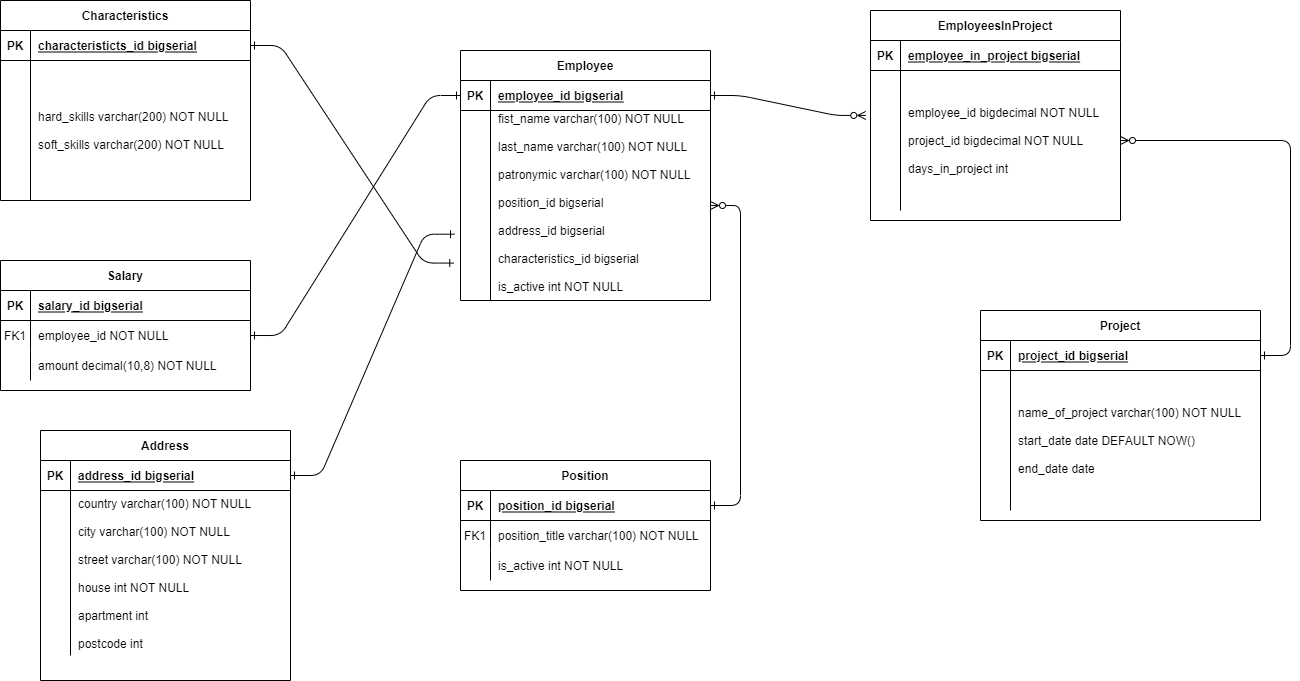

The diagram above was exported from draw.io. Its source (the exported page's mxGraphModel, read from the mxfile embedded in the PNG):
<mxGraphModel dx="1278" dy="489" grid="1" gridSize="10" guides="1" tooltips="1" connect="1" arrows="1" fold="1" page="1" pageScale="1" pageWidth="850" pageHeight="1100" math="0" shadow="0" extFonts="Permanent Marker^https://fonts.googleapis.com/css?family=Permanent+Marker">
  <root>
    <mxCell id="0" />
    <mxCell id="1" parent="0" />
    <mxCell id="7GmUtwMdNmgi5wlRqA6f-62" value="" style="edgeStyle=entityRelationEdgeStyle;endArrow=ERone;startArrow=ERzeroToMany;endFill=0;startFill=0;exitX=1;exitY=0.5;exitDx=0;exitDy=0;entryX=1;entryY=0.5;entryDx=0;entryDy=0;" edge="1" parent="1" source="7GmUtwMdNmgi5wlRqA6f-88" target="7GmUtwMdNmgi5wlRqA6f-65">
      <mxGeometry width="100" height="100" relative="1" as="geometry">
        <mxPoint x="780" y="243" as="sourcePoint" />
        <mxPoint x="780" y="540" as="targetPoint" />
      </mxGeometry>
    </mxCell>
    <mxCell id="7GmUtwMdNmgi5wlRqA6f-63" value="" style="edgeStyle=entityRelationEdgeStyle;endArrow=ERone;startArrow=ERone;endFill=0;startFill=0;exitX=0;exitY=0.5;exitDx=0;exitDy=0;" edge="1" parent="1" source="7GmUtwMdNmgi5wlRqA6f-85" target="7GmUtwMdNmgi5wlRqA6f-78">
      <mxGeometry width="100" height="100" relative="1" as="geometry">
        <mxPoint x="340" y="190" as="sourcePoint" />
        <mxPoint x="470" y="215" as="targetPoint" />
      </mxGeometry>
    </mxCell>
    <mxCell id="7GmUtwMdNmgi5wlRqA6f-64" value="Position" style="shape=table;startSize=30;container=1;collapsible=1;childLayout=tableLayout;fixedRows=1;rowLines=0;fontStyle=1;align=center;resizeLast=1;" vertex="1" parent="1">
      <mxGeometry x="520" y="500" width="250" height="130" as="geometry" />
    </mxCell>
    <mxCell id="7GmUtwMdNmgi5wlRqA6f-65" value="" style="shape=partialRectangle;collapsible=0;dropTarget=0;pointerEvents=0;fillColor=none;points=[[0,0.5],[1,0.5]];portConstraint=eastwest;top=0;left=0;right=0;bottom=1;" vertex="1" parent="7GmUtwMdNmgi5wlRqA6f-64">
      <mxGeometry y="30" width="250" height="30" as="geometry" />
    </mxCell>
    <mxCell id="7GmUtwMdNmgi5wlRqA6f-66" value="PK" style="shape=partialRectangle;overflow=hidden;connectable=0;fillColor=none;top=0;left=0;bottom=0;right=0;fontStyle=1;" vertex="1" parent="7GmUtwMdNmgi5wlRqA6f-65">
      <mxGeometry width="30" height="30" as="geometry">
        <mxRectangle width="30" height="30" as="alternateBounds" />
      </mxGeometry>
    </mxCell>
    <mxCell id="7GmUtwMdNmgi5wlRqA6f-67" value="position_id bigserial" style="shape=partialRectangle;overflow=hidden;connectable=0;fillColor=none;top=0;left=0;bottom=0;right=0;align=left;spacingLeft=6;fontStyle=5;" vertex="1" parent="7GmUtwMdNmgi5wlRqA6f-65">
      <mxGeometry x="30" width="220" height="30" as="geometry">
        <mxRectangle width="220" height="30" as="alternateBounds" />
      </mxGeometry>
    </mxCell>
    <mxCell id="7GmUtwMdNmgi5wlRqA6f-68" value="" style="shape=partialRectangle;collapsible=0;dropTarget=0;pointerEvents=0;fillColor=none;points=[[0,0.5],[1,0.5]];portConstraint=eastwest;top=0;left=0;right=0;bottom=0;" vertex="1" parent="7GmUtwMdNmgi5wlRqA6f-64">
      <mxGeometry y="60" width="250" height="30" as="geometry" />
    </mxCell>
    <mxCell id="7GmUtwMdNmgi5wlRqA6f-69" value="FK1" style="shape=partialRectangle;overflow=hidden;connectable=0;fillColor=none;top=0;left=0;bottom=0;right=0;" vertex="1" parent="7GmUtwMdNmgi5wlRqA6f-68">
      <mxGeometry width="30" height="30" as="geometry">
        <mxRectangle width="30" height="30" as="alternateBounds" />
      </mxGeometry>
    </mxCell>
    <mxCell id="7GmUtwMdNmgi5wlRqA6f-70" value="position_title varchar(100) NOT NULL" style="shape=partialRectangle;overflow=hidden;connectable=0;fillColor=none;top=0;left=0;bottom=0;right=0;align=left;spacingLeft=6;" vertex="1" parent="7GmUtwMdNmgi5wlRqA6f-68">
      <mxGeometry x="30" width="220" height="30" as="geometry">
        <mxRectangle width="220" height="30" as="alternateBounds" />
      </mxGeometry>
    </mxCell>
    <mxCell id="7GmUtwMdNmgi5wlRqA6f-71" value="" style="shape=partialRectangle;collapsible=0;dropTarget=0;pointerEvents=0;fillColor=none;points=[[0,0.5],[1,0.5]];portConstraint=eastwest;top=0;left=0;right=0;bottom=0;" vertex="1" parent="7GmUtwMdNmgi5wlRqA6f-64">
      <mxGeometry y="90" width="250" height="30" as="geometry" />
    </mxCell>
    <mxCell id="7GmUtwMdNmgi5wlRqA6f-72" value="" style="shape=partialRectangle;overflow=hidden;connectable=0;fillColor=none;top=0;left=0;bottom=0;right=0;" vertex="1" parent="7GmUtwMdNmgi5wlRqA6f-71">
      <mxGeometry width="30" height="30" as="geometry">
        <mxRectangle width="30" height="30" as="alternateBounds" />
      </mxGeometry>
    </mxCell>
    <mxCell id="7GmUtwMdNmgi5wlRqA6f-73" value="is_active int NOT NULL " style="shape=partialRectangle;overflow=hidden;connectable=0;fillColor=none;top=0;left=0;bottom=0;right=0;align=left;spacingLeft=6;" vertex="1" parent="7GmUtwMdNmgi5wlRqA6f-71">
      <mxGeometry x="30" width="220" height="30" as="geometry">
        <mxRectangle width="220" height="30" as="alternateBounds" />
      </mxGeometry>
    </mxCell>
    <mxCell id="7GmUtwMdNmgi5wlRqA6f-74" value="Salary" style="shape=table;startSize=30;container=1;collapsible=1;childLayout=tableLayout;fixedRows=1;rowLines=0;fontStyle=1;align=center;resizeLast=1;" vertex="1" parent="1">
      <mxGeometry x="60" y="300" width="250" height="130" as="geometry" />
    </mxCell>
    <mxCell id="7GmUtwMdNmgi5wlRqA6f-75" value="" style="shape=partialRectangle;collapsible=0;dropTarget=0;pointerEvents=0;fillColor=none;points=[[0,0.5],[1,0.5]];portConstraint=eastwest;top=0;left=0;right=0;bottom=1;" vertex="1" parent="7GmUtwMdNmgi5wlRqA6f-74">
      <mxGeometry y="30" width="250" height="30" as="geometry" />
    </mxCell>
    <mxCell id="7GmUtwMdNmgi5wlRqA6f-76" value="PK" style="shape=partialRectangle;overflow=hidden;connectable=0;fillColor=none;top=0;left=0;bottom=0;right=0;fontStyle=1;" vertex="1" parent="7GmUtwMdNmgi5wlRqA6f-75">
      <mxGeometry width="30" height="30" as="geometry">
        <mxRectangle width="30" height="30" as="alternateBounds" />
      </mxGeometry>
    </mxCell>
    <mxCell id="7GmUtwMdNmgi5wlRqA6f-77" value="salary_id bigserial" style="shape=partialRectangle;overflow=hidden;connectable=0;fillColor=none;top=0;left=0;bottom=0;right=0;align=left;spacingLeft=6;fontStyle=5;" vertex="1" parent="7GmUtwMdNmgi5wlRqA6f-75">
      <mxGeometry x="30" width="220" height="30" as="geometry">
        <mxRectangle width="220" height="30" as="alternateBounds" />
      </mxGeometry>
    </mxCell>
    <mxCell id="7GmUtwMdNmgi5wlRqA6f-78" value="" style="shape=partialRectangle;collapsible=0;dropTarget=0;pointerEvents=0;fillColor=none;points=[[0,0.5],[1,0.5]];portConstraint=eastwest;top=0;left=0;right=0;bottom=0;" vertex="1" parent="7GmUtwMdNmgi5wlRqA6f-74">
      <mxGeometry y="60" width="250" height="30" as="geometry" />
    </mxCell>
    <mxCell id="7GmUtwMdNmgi5wlRqA6f-79" value="FK1" style="shape=partialRectangle;overflow=hidden;connectable=0;fillColor=none;top=0;left=0;bottom=0;right=0;" vertex="1" parent="7GmUtwMdNmgi5wlRqA6f-78">
      <mxGeometry width="30" height="30" as="geometry">
        <mxRectangle width="30" height="30" as="alternateBounds" />
      </mxGeometry>
    </mxCell>
    <mxCell id="7GmUtwMdNmgi5wlRqA6f-80" value="employee_id NOT NULL" style="shape=partialRectangle;overflow=hidden;connectable=0;fillColor=none;top=0;left=0;bottom=0;right=0;align=left;spacingLeft=6;" vertex="1" parent="7GmUtwMdNmgi5wlRqA6f-78">
      <mxGeometry x="30" width="220" height="30" as="geometry">
        <mxRectangle width="220" height="30" as="alternateBounds" />
      </mxGeometry>
    </mxCell>
    <mxCell id="7GmUtwMdNmgi5wlRqA6f-81" value="" style="shape=partialRectangle;collapsible=0;dropTarget=0;pointerEvents=0;fillColor=none;points=[[0,0.5],[1,0.5]];portConstraint=eastwest;top=0;left=0;right=0;bottom=0;" vertex="1" parent="7GmUtwMdNmgi5wlRqA6f-74">
      <mxGeometry y="90" width="250" height="30" as="geometry" />
    </mxCell>
    <mxCell id="7GmUtwMdNmgi5wlRqA6f-82" value="" style="shape=partialRectangle;overflow=hidden;connectable=0;fillColor=none;top=0;left=0;bottom=0;right=0;" vertex="1" parent="7GmUtwMdNmgi5wlRqA6f-81">
      <mxGeometry width="30" height="30" as="geometry">
        <mxRectangle width="30" height="30" as="alternateBounds" />
      </mxGeometry>
    </mxCell>
    <mxCell id="7GmUtwMdNmgi5wlRqA6f-83" value="amount decimal(10,8) NOT NULL" style="shape=partialRectangle;overflow=hidden;connectable=0;fillColor=none;top=0;left=0;bottom=0;right=0;align=left;spacingLeft=6;" vertex="1" parent="7GmUtwMdNmgi5wlRqA6f-81">
      <mxGeometry x="30" width="220" height="30" as="geometry">
        <mxRectangle width="220" height="30" as="alternateBounds" />
      </mxGeometry>
    </mxCell>
    <mxCell id="7GmUtwMdNmgi5wlRqA6f-84" value="Employee" style="shape=table;startSize=30;container=1;collapsible=1;childLayout=tableLayout;fixedRows=1;rowLines=0;fontStyle=1;align=center;resizeLast=1;" vertex="1" parent="1">
      <mxGeometry x="520" y="90" width="250" height="250" as="geometry" />
    </mxCell>
    <mxCell id="7GmUtwMdNmgi5wlRqA6f-85" value="" style="shape=partialRectangle;collapsible=0;dropTarget=0;pointerEvents=0;fillColor=none;points=[[0,0.5],[1,0.5]];portConstraint=eastwest;top=0;left=0;right=0;bottom=1;" vertex="1" parent="7GmUtwMdNmgi5wlRqA6f-84">
      <mxGeometry y="30" width="250" height="30" as="geometry" />
    </mxCell>
    <mxCell id="7GmUtwMdNmgi5wlRqA6f-86" value="PK" style="shape=partialRectangle;overflow=hidden;connectable=0;fillColor=none;top=0;left=0;bottom=0;right=0;fontStyle=1;" vertex="1" parent="7GmUtwMdNmgi5wlRqA6f-85">
      <mxGeometry width="30" height="30" as="geometry">
        <mxRectangle width="30" height="30" as="alternateBounds" />
      </mxGeometry>
    </mxCell>
    <mxCell id="7GmUtwMdNmgi5wlRqA6f-87" value="employee_id bigserial" style="shape=partialRectangle;overflow=hidden;connectable=0;fillColor=none;top=0;left=0;bottom=0;right=0;align=left;spacingLeft=6;fontStyle=5;" vertex="1" parent="7GmUtwMdNmgi5wlRqA6f-85">
      <mxGeometry x="30" width="220" height="30" as="geometry">
        <mxRectangle width="220" height="30" as="alternateBounds" />
      </mxGeometry>
    </mxCell>
    <mxCell id="7GmUtwMdNmgi5wlRqA6f-88" value="" style="shape=partialRectangle;collapsible=0;dropTarget=0;pointerEvents=0;fillColor=none;points=[[0,0.5],[1,0.5]];portConstraint=eastwest;top=0;left=0;right=0;bottom=0;" vertex="1" parent="7GmUtwMdNmgi5wlRqA6f-84">
      <mxGeometry y="60" width="250" height="190" as="geometry" />
    </mxCell>
    <mxCell id="7GmUtwMdNmgi5wlRqA6f-89" value="" style="shape=partialRectangle;overflow=hidden;connectable=0;fillColor=none;top=0;left=0;bottom=0;right=0;" vertex="1" parent="7GmUtwMdNmgi5wlRqA6f-88">
      <mxGeometry width="30" height="190" as="geometry">
        <mxRectangle width="30" height="190" as="alternateBounds" />
      </mxGeometry>
    </mxCell>
    <mxCell id="7GmUtwMdNmgi5wlRqA6f-90" value="fist_name varchar(100) NOT NULL&#10;&#10;last_name varchar(100) NOT NULL&#10;&#10;patronymic varchar(100) NOT NULL&#10;&#10;position_id bigserial &#10;&#10;address_id bigserial&#10;&#10;characteristics_id bigserial&#10;&#10;is_active int NOT NULL&#10;&#10;" style="shape=partialRectangle;overflow=hidden;connectable=0;fillColor=none;top=0;left=0;bottom=0;right=0;align=left;spacingLeft=6;" vertex="1" parent="7GmUtwMdNmgi5wlRqA6f-88">
      <mxGeometry x="30" width="220" height="190" as="geometry">
        <mxRectangle width="220" height="190" as="alternateBounds" />
      </mxGeometry>
    </mxCell>
    <mxCell id="7GmUtwMdNmgi5wlRqA6f-91" value="EmployeesInProject" style="shape=table;startSize=30;container=1;collapsible=1;childLayout=tableLayout;fixedRows=1;rowLines=0;fontStyle=1;align=center;resizeLast=1;" vertex="1" parent="1">
      <mxGeometry x="930" y="50" width="250" height="210" as="geometry" />
    </mxCell>
    <mxCell id="7GmUtwMdNmgi5wlRqA6f-92" value="" style="shape=partialRectangle;collapsible=0;dropTarget=0;pointerEvents=0;fillColor=none;points=[[0,0.5],[1,0.5]];portConstraint=eastwest;top=0;left=0;right=0;bottom=1;" vertex="1" parent="7GmUtwMdNmgi5wlRqA6f-91">
      <mxGeometry y="30" width="250" height="30" as="geometry" />
    </mxCell>
    <mxCell id="7GmUtwMdNmgi5wlRqA6f-93" value="PK" style="shape=partialRectangle;overflow=hidden;connectable=0;fillColor=none;top=0;left=0;bottom=0;right=0;fontStyle=1;" vertex="1" parent="7GmUtwMdNmgi5wlRqA6f-92">
      <mxGeometry width="30" height="30" as="geometry">
        <mxRectangle width="30" height="30" as="alternateBounds" />
      </mxGeometry>
    </mxCell>
    <mxCell id="7GmUtwMdNmgi5wlRqA6f-94" value="employee_in_project bigserial" style="shape=partialRectangle;overflow=hidden;connectable=0;fillColor=none;top=0;left=0;bottom=0;right=0;align=left;spacingLeft=6;fontStyle=5;" vertex="1" parent="7GmUtwMdNmgi5wlRqA6f-92">
      <mxGeometry x="30" width="220" height="30" as="geometry">
        <mxRectangle width="220" height="30" as="alternateBounds" />
      </mxGeometry>
    </mxCell>
    <mxCell id="7GmUtwMdNmgi5wlRqA6f-95" value="" style="shape=partialRectangle;collapsible=0;dropTarget=0;pointerEvents=0;fillColor=none;points=[[0,0.5],[1,0.5]];portConstraint=eastwest;top=0;left=0;right=0;bottom=0;" vertex="1" parent="7GmUtwMdNmgi5wlRqA6f-91">
      <mxGeometry y="60" width="250" height="140" as="geometry" />
    </mxCell>
    <mxCell id="7GmUtwMdNmgi5wlRqA6f-96" value="" style="shape=partialRectangle;overflow=hidden;connectable=0;fillColor=none;top=0;left=0;bottom=0;right=0;" vertex="1" parent="7GmUtwMdNmgi5wlRqA6f-95">
      <mxGeometry width="30" height="140" as="geometry">
        <mxRectangle width="30" height="140" as="alternateBounds" />
      </mxGeometry>
    </mxCell>
    <mxCell id="7GmUtwMdNmgi5wlRqA6f-97" value="employee_id bigdecimal NOT NULL&#10;&#10;project_id bigdecimal NOT NULL&#10;&#10;days_in_project int" style="shape=partialRectangle;overflow=hidden;connectable=0;fillColor=none;top=0;left=0;bottom=0;right=0;align=left;spacingLeft=6;" vertex="1" parent="7GmUtwMdNmgi5wlRqA6f-95">
      <mxGeometry x="30" width="220" height="140" as="geometry">
        <mxRectangle width="220" height="140" as="alternateBounds" />
      </mxGeometry>
    </mxCell>
    <mxCell id="7GmUtwMdNmgi5wlRqA6f-98" value="Project" style="shape=table;startSize=30;container=1;collapsible=1;childLayout=tableLayout;fixedRows=1;rowLines=0;fontStyle=1;align=center;resizeLast=1;" vertex="1" parent="1">
      <mxGeometry x="1040" y="350" width="280" height="210" as="geometry" />
    </mxCell>
    <mxCell id="7GmUtwMdNmgi5wlRqA6f-99" value="" style="shape=partialRectangle;collapsible=0;dropTarget=0;pointerEvents=0;fillColor=none;points=[[0,0.5],[1,0.5]];portConstraint=eastwest;top=0;left=0;right=0;bottom=1;" vertex="1" parent="7GmUtwMdNmgi5wlRqA6f-98">
      <mxGeometry y="30" width="280" height="30" as="geometry" />
    </mxCell>
    <mxCell id="7GmUtwMdNmgi5wlRqA6f-100" value="PK" style="shape=partialRectangle;overflow=hidden;connectable=0;fillColor=none;top=0;left=0;bottom=0;right=0;fontStyle=1;" vertex="1" parent="7GmUtwMdNmgi5wlRqA6f-99">
      <mxGeometry width="30" height="30" as="geometry">
        <mxRectangle width="30" height="30" as="alternateBounds" />
      </mxGeometry>
    </mxCell>
    <mxCell id="7GmUtwMdNmgi5wlRqA6f-101" value="project_id bigserial" style="shape=partialRectangle;overflow=hidden;connectable=0;fillColor=none;top=0;left=0;bottom=0;right=0;align=left;spacingLeft=6;fontStyle=5;" vertex="1" parent="7GmUtwMdNmgi5wlRqA6f-99">
      <mxGeometry x="30" width="250" height="30" as="geometry">
        <mxRectangle width="250" height="30" as="alternateBounds" />
      </mxGeometry>
    </mxCell>
    <mxCell id="7GmUtwMdNmgi5wlRqA6f-102" value="" style="shape=partialRectangle;collapsible=0;dropTarget=0;pointerEvents=0;fillColor=none;points=[[0,0.5],[1,0.5]];portConstraint=eastwest;top=0;left=0;right=0;bottom=0;" vertex="1" parent="7GmUtwMdNmgi5wlRqA6f-98">
      <mxGeometry y="60" width="280" height="140" as="geometry" />
    </mxCell>
    <mxCell id="7GmUtwMdNmgi5wlRqA6f-103" value="" style="shape=partialRectangle;overflow=hidden;connectable=0;fillColor=none;top=0;left=0;bottom=0;right=0;" vertex="1" parent="7GmUtwMdNmgi5wlRqA6f-102">
      <mxGeometry width="30" height="140" as="geometry">
        <mxRectangle width="30" height="140" as="alternateBounds" />
      </mxGeometry>
    </mxCell>
    <mxCell id="7GmUtwMdNmgi5wlRqA6f-104" value="name_of_project varchar(100) NOT NULL&#10;&#10;start_date date DEFAULT NOW()&#10;&#10;end_date date" style="shape=partialRectangle;overflow=hidden;connectable=0;fillColor=none;top=0;left=0;bottom=0;right=0;align=left;spacingLeft=6;" vertex="1" parent="7GmUtwMdNmgi5wlRqA6f-102">
      <mxGeometry x="30" width="250" height="140" as="geometry">
        <mxRectangle width="250" height="140" as="alternateBounds" />
      </mxGeometry>
    </mxCell>
    <mxCell id="7GmUtwMdNmgi5wlRqA6f-105" value="" style="edgeStyle=entityRelationEdgeStyle;endArrow=ERzeroToMany;startArrow=ERone;endFill=0;startFill=0;entryX=-0.019;entryY=0.321;entryDx=0;entryDy=0;entryPerimeter=0;exitX=1;exitY=0.5;exitDx=0;exitDy=0;" edge="1" parent="1" target="7GmUtwMdNmgi5wlRqA6f-95" source="7GmUtwMdNmgi5wlRqA6f-85">
      <mxGeometry width="100" height="100" relative="1" as="geometry">
        <mxPoint x="650" y="80" as="sourcePoint" />
        <mxPoint x="850" y="300" as="targetPoint" />
      </mxGeometry>
    </mxCell>
    <mxCell id="7GmUtwMdNmgi5wlRqA6f-106" value="" style="edgeStyle=entityRelationEdgeStyle;endArrow=ERone;startArrow=ERzeroToMany;endFill=0;startFill=0;exitX=1;exitY=0.5;exitDx=0;exitDy=0;" edge="1" parent="1" source="7GmUtwMdNmgi5wlRqA6f-95" target="7GmUtwMdNmgi5wlRqA6f-99">
      <mxGeometry width="100" height="100" relative="1" as="geometry">
        <mxPoint x="910" y="550" as="sourcePoint" />
        <mxPoint x="790" y="250" as="targetPoint" />
      </mxGeometry>
    </mxCell>
    <mxCell id="7GmUtwMdNmgi5wlRqA6f-107" value="Address" style="shape=table;startSize=30;container=1;collapsible=1;childLayout=tableLayout;fixedRows=1;rowLines=0;fontStyle=1;align=center;resizeLast=1;" vertex="1" parent="1">
      <mxGeometry x="100" y="470" width="250" height="250" as="geometry" />
    </mxCell>
    <mxCell id="7GmUtwMdNmgi5wlRqA6f-108" value="" style="shape=partialRectangle;collapsible=0;dropTarget=0;pointerEvents=0;fillColor=none;points=[[0,0.5],[1,0.5]];portConstraint=eastwest;top=0;left=0;right=0;bottom=1;" vertex="1" parent="7GmUtwMdNmgi5wlRqA6f-107">
      <mxGeometry y="30" width="250" height="30" as="geometry" />
    </mxCell>
    <mxCell id="7GmUtwMdNmgi5wlRqA6f-109" value="PK" style="shape=partialRectangle;overflow=hidden;connectable=0;fillColor=none;top=0;left=0;bottom=0;right=0;fontStyle=1;" vertex="1" parent="7GmUtwMdNmgi5wlRqA6f-108">
      <mxGeometry width="30" height="30" as="geometry">
        <mxRectangle width="30" height="30" as="alternateBounds" />
      </mxGeometry>
    </mxCell>
    <mxCell id="7GmUtwMdNmgi5wlRqA6f-110" value="address_id bigserial" style="shape=partialRectangle;overflow=hidden;connectable=0;fillColor=none;top=0;left=0;bottom=0;right=0;align=left;spacingLeft=6;fontStyle=5;" vertex="1" parent="7GmUtwMdNmgi5wlRqA6f-108">
      <mxGeometry x="30" width="220" height="30" as="geometry">
        <mxRectangle width="220" height="30" as="alternateBounds" />
      </mxGeometry>
    </mxCell>
    <mxCell id="7GmUtwMdNmgi5wlRqA6f-111" value="" style="shape=partialRectangle;collapsible=0;dropTarget=0;pointerEvents=0;fillColor=none;points=[[0,0.5],[1,0.5]];portConstraint=eastwest;top=0;left=0;right=0;bottom=0;" vertex="1" parent="7GmUtwMdNmgi5wlRqA6f-107">
      <mxGeometry y="60" width="250" height="165" as="geometry" />
    </mxCell>
    <mxCell id="7GmUtwMdNmgi5wlRqA6f-112" value="" style="shape=partialRectangle;overflow=hidden;connectable=0;fillColor=none;top=0;left=0;bottom=0;right=0;" vertex="1" parent="7GmUtwMdNmgi5wlRqA6f-111">
      <mxGeometry width="30" height="165" as="geometry">
        <mxRectangle width="30" height="165" as="alternateBounds" />
      </mxGeometry>
    </mxCell>
    <mxCell id="7GmUtwMdNmgi5wlRqA6f-113" value="country varchar(100) NOT NULL&#10;&#10;city varchar(100) NOT NULL&#10;&#10;street varchar(100) NOT NULL&#10;&#10;house int NOT NULL&#10;&#10;apartment int&#10;&#10;postcode int" style="shape=partialRectangle;overflow=hidden;connectable=0;fillColor=none;top=0;left=0;bottom=0;right=0;align=left;spacingLeft=6;" vertex="1" parent="7GmUtwMdNmgi5wlRqA6f-111">
      <mxGeometry x="30" width="220" height="165" as="geometry">
        <mxRectangle width="220" height="165" as="alternateBounds" />
      </mxGeometry>
    </mxCell>
    <mxCell id="7GmUtwMdNmgi5wlRqA6f-114" value="Characteristics" style="shape=table;startSize=30;container=1;collapsible=1;childLayout=tableLayout;fixedRows=1;rowLines=0;fontStyle=1;align=center;resizeLast=1;" vertex="1" parent="1">
      <mxGeometry x="60" y="40" width="250" height="200" as="geometry" />
    </mxCell>
    <mxCell id="7GmUtwMdNmgi5wlRqA6f-115" value="" style="shape=partialRectangle;collapsible=0;dropTarget=0;pointerEvents=0;fillColor=none;points=[[0,0.5],[1,0.5]];portConstraint=eastwest;top=0;left=0;right=0;bottom=1;" vertex="1" parent="7GmUtwMdNmgi5wlRqA6f-114">
      <mxGeometry y="30" width="250" height="30" as="geometry" />
    </mxCell>
    <mxCell id="7GmUtwMdNmgi5wlRqA6f-116" value="PK" style="shape=partialRectangle;overflow=hidden;connectable=0;fillColor=none;top=0;left=0;bottom=0;right=0;fontStyle=1;" vertex="1" parent="7GmUtwMdNmgi5wlRqA6f-115">
      <mxGeometry width="30" height="30" as="geometry">
        <mxRectangle width="30" height="30" as="alternateBounds" />
      </mxGeometry>
    </mxCell>
    <mxCell id="7GmUtwMdNmgi5wlRqA6f-117" value="characteristicts_id bigserial" style="shape=partialRectangle;overflow=hidden;connectable=0;fillColor=none;top=0;left=0;bottom=0;right=0;align=left;spacingLeft=6;fontStyle=5;" vertex="1" parent="7GmUtwMdNmgi5wlRqA6f-115">
      <mxGeometry x="30" width="220" height="30" as="geometry">
        <mxRectangle width="220" height="30" as="alternateBounds" />
      </mxGeometry>
    </mxCell>
    <mxCell id="7GmUtwMdNmgi5wlRqA6f-118" value="" style="shape=partialRectangle;collapsible=0;dropTarget=0;pointerEvents=0;fillColor=none;points=[[0,0.5],[1,0.5]];portConstraint=eastwest;top=0;left=0;right=0;bottom=0;" vertex="1" parent="7GmUtwMdNmgi5wlRqA6f-114">
      <mxGeometry y="60" width="250" height="140" as="geometry" />
    </mxCell>
    <mxCell id="7GmUtwMdNmgi5wlRqA6f-119" value="" style="shape=partialRectangle;overflow=hidden;connectable=0;fillColor=none;top=0;left=0;bottom=0;right=0;" vertex="1" parent="7GmUtwMdNmgi5wlRqA6f-118">
      <mxGeometry width="30" height="140" as="geometry">
        <mxRectangle width="30" height="140" as="alternateBounds" />
      </mxGeometry>
    </mxCell>
    <mxCell id="7GmUtwMdNmgi5wlRqA6f-120" value="hard_skills varchar(200) NOT NULL&#10;&#10;soft_skills varchar(200) NOT NULL" style="shape=partialRectangle;overflow=hidden;connectable=0;fillColor=none;top=0;left=0;bottom=0;right=0;align=left;spacingLeft=6;" vertex="1" parent="7GmUtwMdNmgi5wlRqA6f-118">
      <mxGeometry x="30" width="220" height="140" as="geometry">
        <mxRectangle width="220" height="140" as="alternateBounds" />
      </mxGeometry>
    </mxCell>
    <mxCell id="7GmUtwMdNmgi5wlRqA6f-121" value="" style="edgeStyle=entityRelationEdgeStyle;endArrow=ERone;startArrow=ERone;endFill=0;startFill=0;exitX=-0.027;exitY=0.803;exitDx=0;exitDy=0;exitPerimeter=0;entryX=1;entryY=0.5;entryDx=0;entryDy=0;" edge="1" parent="1" source="7GmUtwMdNmgi5wlRqA6f-88" target="7GmUtwMdNmgi5wlRqA6f-115">
      <mxGeometry width="100" height="100" relative="1" as="geometry">
        <mxPoint x="400" y="85" as="sourcePoint" />
        <mxPoint x="310" y="96" as="targetPoint" />
      </mxGeometry>
    </mxCell>
    <mxCell id="7GmUtwMdNmgi5wlRqA6f-122" value="" style="edgeStyle=entityRelationEdgeStyle;endArrow=ERone;startArrow=ERone;endFill=0;startFill=0;entryX=1;entryY=0.5;entryDx=0;entryDy=0;exitX=-0.024;exitY=0.651;exitDx=0;exitDy=0;exitPerimeter=0;" edge="1" parent="1" target="7GmUtwMdNmgi5wlRqA6f-108" source="7GmUtwMdNmgi5wlRqA6f-88">
      <mxGeometry width="100" height="100" relative="1" as="geometry">
        <mxPoint x="660" y="130" as="sourcePoint" />
        <mxPoint x="340" y="460" as="targetPoint" />
      </mxGeometry>
    </mxCell>
  </root>
</mxGraphModel>